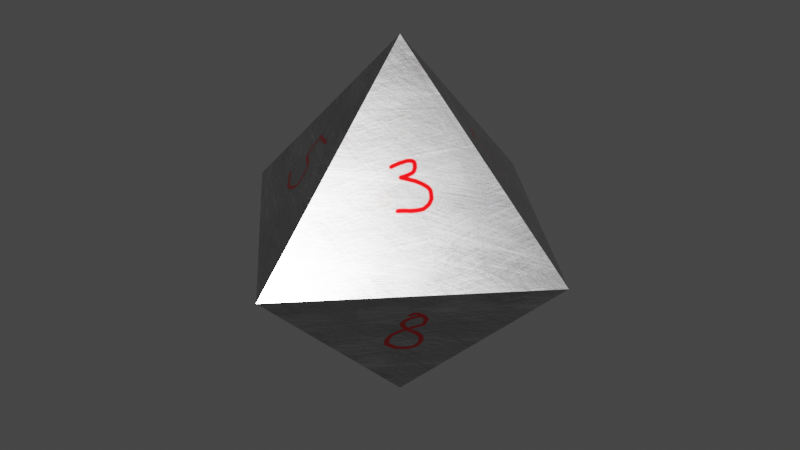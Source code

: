 # Source: d8.blend  (saved by Blender 2.82.7; exported with 4.5.12 LTS)
import bpy
from mathutils import Matrix  # noqa: F401  (used for matrix-valued properties, if any)

bpy.ops.wm.read_factory_settings(use_empty=True)
scene = bpy.context.scene
scene.name = 'Scene'

# ---- collections
col_collection = bpy.data.collections.new('Collection'); scene.collection.children.link(col_collection)

# ---- images (referenced by path relative to the original .blend; pixels are not part of the script)
import os
ASSET_DIR = os.environ.get("B2B_ASSET_DIR", "")  # directory of the original .blend (textures are referenced by path, not embedded)
HERE = os.path.dirname(os.path.abspath(__file__))  # packed textures are extracted next to this script under _unpacked/

def load_image(name, relpath, width, height, colorspace="sRGB"):
    """Load a texture the original file referenced (path relative to the .blend, or extracted next to this script)."""
    p = next((c for c in (os.path.join(HERE, relpath), os.path.join(ASSET_DIR, relpath)) if relpath and os.path.exists(c)), "")
    if p:
        img = bpy.data.images.load(p, check_existing=True)
        img.name = name
    else:  # same state as the original file: an image datablock whose file is absent (Cycles renders it pink)
        img = bpy.data.images.new(name, width, height)
        img.source = "FILE"
        img.filepath = "//" + (relpath or name)
    img.colorspace_settings.name = colorspace
    return img
img_scratchedmetal_cw_jpg = load_image('ScratchedMetal-cw.jpg', '_unpacked/ScratchedMetal-cw.482d687b.png', 1280, 1280, 'sRGB')

# ---- materials (node trees are filled in below, after node groups)
mat_cw_steel = bpy.data.materials.new('cw-STEEL')
mat_cw_steel.use_transparent_shadow = False
mat_cw_steel.roughness = 0.25

# ---- material node trees
mat_cw_steel.use_nodes = True; mat_cw_steel.node_tree.nodes.clear()
_N = mat_cw_steel.node_tree.nodes; _L = mat_cw_steel.node_tree.links
n0 = _N.new('NodeFrame'); n0.name = 'CONTROLS HERE'; n0.location = (-955, 800)
n0.label = ' '
n0.width = 1834
n0.shrink = False
n1 = _N.new('NodeFrame'); n1.name = 'Frame'; n1.location = (44, -224)
n1.label = 'Use Object, UV, or Generated*'
n1.width = 238
n2 = _N.new('NodeFrame'); n2.name = 'Frame.005'; n2.location = (58, -602)
n2.label = '*Generated=Same scale for all objects'
n2.width = 238
n3 = _N.new('NodeFrame'); n3.name = 'Frame.006'; n3.location = (409, -128)
n3.label = 'C W - O N E   T E X T U R E   T O   R U L E   A L L'
n3.width = 238
n4 = _N.new('NodeFrame'); n4.name = 'Frame.007'; n4.location = (1251, -216)
n4.label = 'Adjust Color'
n4.width = 238
n5 = _N.new('NodeFrame'); n5.name = 'Frame.001'; n5.location = (355, -220)
n5.label = 'Texture Scale'
n5.width = 238
n6 = _N.new('NodeFrame'); n6.name = 'Frame.002'; n6.location = (690, -213)
n6.label = 'Texture File: (TAB to select new file)'
n6.width = 238
n7 = _N.new('ShaderNodeOutputMaterial'); n7.name = 'Material Output'; n7.location = (1294, 466)
n8 = _N.new('ShaderNodeBsdfPrincipled'); n8.name = 'Principled BSDF'; n8.location = (881, 441)
n8.distribution = 'GGX'
n8.subsurface_method = 'BURLEY'
n8.inputs[1].default_value = 1.0
n8.inputs[2].default_value = 0.2143
n8.inputs[3].default_value = 1.45
n8.inputs[27].default_value = (0.0, 0.0, 0.0, 1.0)
n8.inputs[28].default_value = 1.0
n9 = _N.new('ShaderNodeTexCoord'); n9.name = 'Texture Coordinate'; n9.location = (1312, -342)
n10 = _N.new('ShaderNodeTexImage'); n10.name = 'Image Texture'; n10.location = (1520, -368)
n10.image = img_scratchedmetal_cw_jpg
n1.parent = n0
n2.parent = n0
n3.parent = n0
n4.parent = n0
n5.parent = n0
n6.parent = n0
n9.parent = n0
n10.parent = n0
_L.new(n8.outputs[0], n7.inputs[0])
_L.new(n10.outputs[0], n8.inputs[0])
n7.is_active_output = True

# ---- world
world_world = bpy.data.worlds.new('World'); scene.world = world_world
world_world.use_nodes = True; world_world.node_tree.nodes.clear()
_N = world_world.node_tree.nodes; _L = world_world.node_tree.links
n0 = _N.new('ShaderNodeOutputWorld'); n0.name = 'World Output'; n0.location = (300, 300)
n1 = _N.new('ShaderNodeBackground'); n1.name = 'Background'; n1.location = (10, 300)
n1.inputs[0].default_value = (0.05088, 0.05088, 0.05088, 1.0)
_L.new(n1.outputs[0], n0.inputs[0])
n0.is_active_output = True
world_world.color = (0.05088, 0.05088, 0.05088)
world_world.use_sun_shadow = False
world_world.sun_shadow_jitter_overblur = 0.0

# ---- meshes
me_solid = bpy.data.meshes.new('Solid')
me_solid.from_pydata([(1.0, 0.0, 0.0), (-1.0, 0.0, 0.0), (0.0, 1.0, 0.0), (0.0, -1.0, 0.0), (0.0, 0.0, 1.0), (0.0, 0.0, -1.0)], [], [(4, 0, 2), (4, 2, 1), (4, 1, 3), (4, 3, 0), (5, 2, 0), (5, 1, 2), (5, 3, 1), (5, 0, 3)])
_uv = me_solid.uv_layers.new(name='UVMap')
_uv.uv.foreach_set('vector', [0.1673, 1.0, 0.0002105, 0.6673, 0.3335, 0.6669, 0.5006, 1.0, 0.3335, 0.6669, 0.6669, 0.6665, 0.5002, 0.6667, 0.3331, 0.3335, 0.6665, 0.3331, 0.1669, 0.6671, -0.0002079, 0.334, 0.3331, 0.3335, 0.834, 0.9996, 0.6669, 0.6665, 1.0, 0.666, 0.3327, 0.0002097, 0.666, -0.0002088, 0.4998, 0.3333, 0.8335, 0.6662, 0.6665, 0.3331, 0.9998, 0.3327, 0.1665, 0.3338, -0.0006262, 0.0006279, 0.3327, 0.0002096])
me_solid.materials.append(mat_cw_steel)
me_solid.use_remesh_fix_poles = True
me_solid.use_remesh_preserve_attributes = False
me_solid.use_mirror_vertex_groups = False
me_solid.update()

# ---- objects
ob_solid = bpy.data.objects.new('Solid', me_solid)

# ---- transforms, parenting, visibility, modifiers, constraints
ob_solid.location = (0.0, 0.0, 0.0)
ob_solid.lineart.crease_threshold = 0.0

# ---- collection membership
col_collection.objects.link(ob_solid)

# ---- scene / render settings (as saved in the file)
scene.frame_start = 1; scene.frame_end = 250; scene.frame_set(1)
scene.render.engine = 'BLENDER_EEVEE_NEXT'
scene.cycles.use_denoising = False
scene.cycles.samples = 128
scene.cycles.sampling_pattern = 'TABULATED_SOBOL'
scene.cycles.use_adaptive_sampling = False
scene.cycles.use_light_tree = False
scene.view_settings.view_transform = 'Filmic'
bpy.context.view_layer.update()

# ---- added for rendering (the .blend has no active camera and no usable light): camera, sun
cam_auto = bpy.data.cameras.new('AutoCamera')
cam_auto.lens = 50.0
cam_auto.sensor_width = 36.0
cam_auto.clip_end = 1000.0
ob_auto_camera = bpy.data.objects.new('AutoCamera', cam_auto)
scene.collection.objects.link(ob_auto_camera)
ob_auto_camera.location = (3.20507, -3.84609, 2.56406)
ob_auto_camera.rotation_euler = (1.09748, -7.21219e-08, 0.694738)
scene.camera = ob_auto_camera
light_auto_sun = bpy.data.lights.new('AutoSun', 'SUN')
light_auto_sun.energy = 3.0
light_auto_sun.angle = 0.0523599
ob_auto_sun = bpy.data.objects.new('AutoSun', light_auto_sun)
scene.collection.objects.link(ob_auto_sun)
ob_auto_sun.rotation_euler = (0.872665, 0.174533, 0.523599)
bpy.context.view_layer.update()
